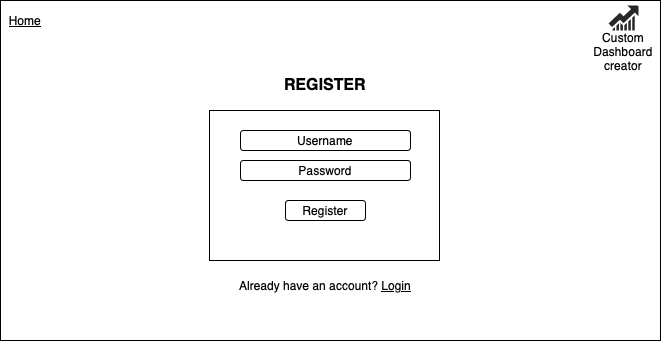

The diagram above was exported from draw.io. Its source (the exported page's mxGraphModel, read from the mxfile embedded in the PNG):
<mxGraphModel dx="1018" dy="661" grid="1" gridSize="10" guides="1" tooltips="1" connect="1" arrows="1" fold="1" page="1" pageScale="1" pageWidth="827" pageHeight="1169" math="0" shadow="0">
  <root>
    <mxCell id="0" />
    <mxCell id="1" parent="0" />
    <mxCell id="qYxkv83QAFT3-bbAGVbu-29" value="" style="rounded=1;whiteSpace=wrap;html=1;fillColor=none;" vertex="1" parent="1">
      <mxGeometry x="300" y="280" width="120" height="60" as="geometry" />
    </mxCell>
    <mxCell id="qYxkv83QAFT3-bbAGVbu-28" value="" style="rounded=1;whiteSpace=wrap;html=1;" vertex="1" parent="1">
      <mxGeometry x="310" y="290" width="100" height="40" as="geometry" />
    </mxCell>
    <mxCell id="qYxkv83QAFT3-bbAGVbu-1" value="" style="rounded=0;whiteSpace=wrap;html=1;fontStyle=0" vertex="1" parent="1">
      <mxGeometry x="90" y="180" width="660" height="340" as="geometry" />
    </mxCell>
    <mxCell id="qYxkv83QAFT3-bbAGVbu-2" value="Home" style="text;html=1;align=center;verticalAlign=middle;whiteSpace=wrap;rounded=0;fontStyle=4" vertex="1" parent="1">
      <mxGeometry x="90" y="190" width="50" height="20" as="geometry" />
    </mxCell>
    <mxCell id="qYxkv83QAFT3-bbAGVbu-9" value="REGISTER" style="text;html=1;align=center;verticalAlign=middle;whiteSpace=wrap;rounded=0;fontStyle=1;strokeColor=none;fontSize=16;" vertex="1" parent="1">
      <mxGeometry x="360" y="230" width="110" height="70" as="geometry" />
    </mxCell>
    <mxCell id="qYxkv83QAFT3-bbAGVbu-18" value="" style="verticalLabelPosition=bottom;sketch=0;html=1;fillColor=#282828;strokeColor=none;verticalAlign=top;pointerEvents=1;align=center;shape=mxgraph.cisco_safe.business_icons.icon10;" vertex="1" parent="1">
      <mxGeometry x="698" y="185" width="30" height="25" as="geometry" />
    </mxCell>
    <mxCell id="qYxkv83QAFT3-bbAGVbu-26" value="Custom Dashboard creator" style="text;html=1;align=center;verticalAlign=middle;whiteSpace=wrap;rounded=0;" vertex="1" parent="1">
      <mxGeometry x="710" y="230" width="6" as="geometry" />
    </mxCell>
    <mxCell id="qYxkv83QAFT3-bbAGVbu-30" value="" style="rounded=0;whiteSpace=wrap;html=1;" vertex="1" parent="1">
      <mxGeometry x="299" y="290" width="230" height="150" as="geometry" />
    </mxCell>
    <mxCell id="qYxkv83QAFT3-bbAGVbu-31" value="Username" style="rounded=1;whiteSpace=wrap;html=1;" vertex="1" parent="1">
      <mxGeometry x="330" y="310" width="170" height="20" as="geometry" />
    </mxCell>
    <mxCell id="qYxkv83QAFT3-bbAGVbu-32" value="Password" style="rounded=1;whiteSpace=wrap;html=1;" vertex="1" parent="1">
      <mxGeometry x="330" y="340" width="170" height="20" as="geometry" />
    </mxCell>
    <mxCell id="qYxkv83QAFT3-bbAGVbu-33" value="Register" style="rounded=1;whiteSpace=wrap;html=1;" vertex="1" parent="1">
      <mxGeometry x="375" y="380" width="80" height="20" as="geometry" />
    </mxCell>
    <mxCell id="qYxkv83QAFT3-bbAGVbu-34" value="Already have an account? &lt;u&gt;Login&lt;/u&gt;" style="text;html=1;align=center;verticalAlign=middle;whiteSpace=wrap;rounded=0;" vertex="1" parent="1">
      <mxGeometry x="290" y="450" width="250" height="30" as="geometry" />
    </mxCell>
  </root>
</mxGraphModel>